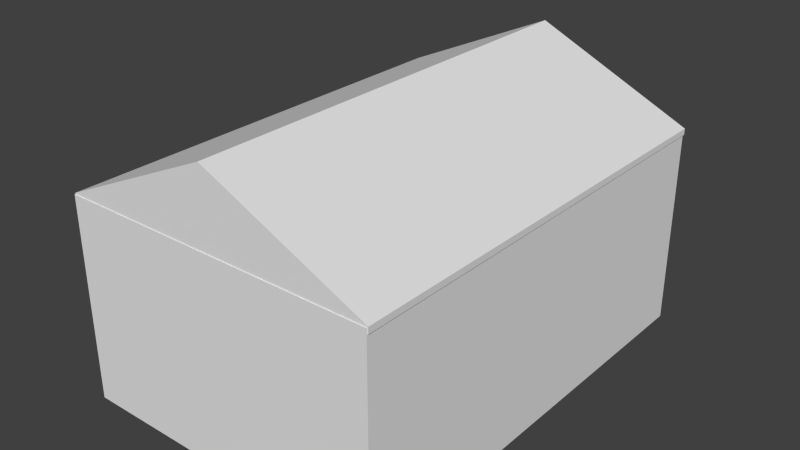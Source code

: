# Source: Garage.blend  (saved by Blender 2.73.0; exported with 4.5.12 LTS)
import bpy
from mathutils import Matrix  # noqa: F401  (used for matrix-valued properties, if any)

bpy.ops.wm.read_factory_settings(use_empty=True)
scene = bpy.context.scene
scene.name = 'Scene'

# ---- collections
col_collection_1 = bpy.data.collections.new('Collection 1'); scene.collection.children.link(col_collection_1)

# ---- materials (node trees are filled in below, after node groups)
mat_material_001 = bpy.data.materials.new('Material.001')
mat_material_001.alpha_threshold = 0.0
mat_material_001.use_transparent_shadow = False
mat_material_001.roughness = 0.5
mat_material_002 = bpy.data.materials.new('Material.002')
mat_material_002.alpha_threshold = 0.0
mat_material_002.use_transparent_shadow = False
mat_material_002.roughness = 0.5
mat_material = bpy.data.materials.new('Material')
mat_material.alpha_threshold = 0.0
mat_material.use_transparent_shadow = False
mat_material.roughness = 0.5
mat_material.line_color = (0.0, 0.0, 0.0, 1.0)

# ---- material node trees

# ---- world
world_world = bpy.data.worlds.new('World'); scene.world = world_world
world_world.color = (0.05088, 0.05088, 0.05088)
world_world.use_sun_shadow = False
world_world.sun_shadow_jitter_overblur = 0.0
world_world.cycles.sampling_method = 'MANUAL'
world_world.cycles.sample_map_resolution = 256

# ---- meshes
me_cube_002 = bpy.data.meshes.new('Cube.002')
me_cube_002.from_pydata([(5.197, -7.273, -0.1), (-5.197, -7.273, -0.1), (-5.197, 7.273, -0.1), (5.197, 7.273, -0.1), (5.197, -7.273, 0.1), (-5.197, -7.273, 0.1), (-5.197, 7.273, 0.1), (5.197, 7.273, 0.1), (3.179e-07, -7.273, 2.48), (3.179e-07, -7.273, -0.1), (-3.179e-07, 7.273, 2.48), (-3.179e-07, 7.273, -0.1), (-5.197, -7.273, -0.1), (-5.197, -7.273, 0.1), (3.179e-07, -7.273, 2.48), (3.179e-07, -7.273, -0.1), (4.194, 7.032, -6.554), (-4.305, 7.032, -6.554), (-4.305, 7.356, -6.554), (4.194, 7.356, -6.554), (4.194, 7.032, -0.7964), (-4.305, 7.032, -0.7964), (-4.305, 7.356, -0.7964), (4.194, 7.356, -0.7964), (-5.21, 7.248, -6.554), (5.166, 7.248, -6.554), (5.166, -7.297, -6.554), (-5.21, -7.297, -6.554), (-5.21, 7.248, 0.05995), (5.166, 7.248, 0.05995), (5.166, -7.297, 0.05995), (-5.21, -7.297, 0.05995)], [], [(5, 6, 2, 1), (10, 7, 3, 11), (7, 4, 0, 3), (9, 1, 2, 11), (10, 6, 5, 8), (7, 10, 8, 4), (0, 9, 11, 3), (6, 10, 11, 2), (4, 8, 9, 0), (14, 13, 12, 15), (20, 21, 17, 16), (21, 22, 18, 17), (22, 23, 19, 18), (23, 20, 16, 19), (16, 17, 18, 19), (23, 22, 21, 20), (24, 25, 26, 27), (28, 31, 30, 29), (24, 28, 29, 25), (25, 29, 30, 26), (26, 30, 31, 27), (28, 24, 27, 31)])
me_cube_002.polygons.foreach_set('material_index', [0, 0, 0, 0, 0, 0, 0, 0, 0, 0, 1, 1, 1, 1, 1, 1, 2, 2, 2, 2, 2, 2])
_uv = me_cube_002.uv_layers.new(name='UVMap')
_uv.uv.foreach_set('vector', [0.0, 0.0, 0.0, 0.0, 0.0, 0.0, 0.0, 0.0, 0.03878, 1.0, 1.972e-05, 0.07753, 1.969e-05, 1.969e-05, 0.03878, 1.969e-05, 0.0, 0.0, 0.0, 0.0, 0.0, 0.0, 0.0, 0.0, 0.0, 0.0, 0.0, 0.0, 0.0, 0.0, 0.0, 0.0, 2.956e-05, 1.0, 2.897e-05, 2.901e-05, 0.08398, 2.897e-05, 0.08398, 1.0, 0.08398, 2.897e-05, 0.08398, 1.0, 2.936e-05, 1.0, 2.897e-05, 2.905e-05, 0.0, 0.0, 0.0, 0.0, 0.0, 0.0, 0.0, 0.0, 0.03878, 0.07753, 2.081e-05, 1.0, 1.969e-05, 1.98e-05, 0.03878, 1.969e-05, 0.03878, 0.07753, 1.969e-05, 1.0, 2.016e-05, 1.976e-05, 0.03878, 1.969e-05, 0.03878, 1.0, 1.97e-05, 0.07753, 1.969e-05, 1.969e-05, 0.03878, 1.969e-05, 0.0, 0.0, 0.0, 0.0, 0.0, 0.0, 0.0, 0.0, 0.0, 0.0, 0.0, 0.0, 0.0, 0.0, 0.0, 0.0, 0.9999, 0.9999, 9.998e-05, 0.9999, 0.0001, 9.998e-05, 0.9999, 9.998e-05, 0.0, 0.0, 0.0, 0.0, 0.0, 0.0, 0.0, 0.0, 0.0, 0.0, 0.0, 0.0, 0.0, 0.0, 0.0, 0.0, 0.0, 0.0, 0.0, 0.0, 0.0, 0.0, 0.0, 0.0, 0.0, 0.0, 1.0, 0.0, 1.0, 1.0, 0.0, 1.0, 0.0, 0.0, 1.0, 0.0, 1.0, 1.0, 0.0, 1.0, 0.9999, 9.998e-05, 0.9999, 0.9999, 9.998e-05, 0.9999, 0.0001003, 0.0001001, 0.9999, 9.998e-05, 0.9999, 0.9999, 9.998e-05, 0.9999, 9.998e-05, 0.0001, 9.998e-05, 0.9999, 0.0001002, 9.998e-05, 0.9999, 0.0001001, 0.9999, 0.9999, 0.9999, 9.998e-05, 0.9999, 0.9999, 0.0001003, 0.9999, 9.998e-05, 0.0001002])
me_cube_002.materials.append(mat_material_001)
me_cube_002.materials.append(mat_material_002)
me_cube_002.materials.append(mat_material)
me_cube_002.use_remesh_preserve_volume = False
me_cube_002.use_remesh_preserve_attributes = False
me_cube_002.use_mirror_vertex_groups = False
me_cube_002.update()
me_cube = bpy.data.meshes.new('Cube')
me_cube.from_pydata([(-4.662, -6.604, -3.115), (-4.662, 6.604, -3.115), (4.662, 6.604, -3.115), (4.662, -6.604, -3.115), (-4.662, -6.604, 3.115), (-4.662, 6.604, 3.115), (4.662, 6.604, 3.115), (4.662, -6.604, 3.115)], [], [(4, 5, 1, 0), (5, 6, 2, 1), (6, 7, 3, 2), (7, 4, 0, 3), (0, 1, 2, 3), (7, 6, 5, 4)])
me_cube.use_remesh_preserve_volume = False
me_cube.use_remesh_preserve_attributes = False
me_cube.use_mirror_vertex_groups = False
me_cube.update()

# ---- objects
ob_garage = bpy.data.objects.new('Garage', me_cube_002)
ob_garageinside = bpy.data.objects.new('GarageInside', me_cube)

# ---- transforms, parenting, visibility, modifiers, constraints
ob_garage.location = (0.0, 0.0, 6.58)
ob_garage.lineart.crease_threshold = 0.0
ob_garageinside.parent = ob_garage
ob_garageinside.matrix_parent_inverse = Matrix(((1.0, 0.0, 0.0, -0.0), (0.0, 1.0, 0.0, -0.0), (0.0, 0.0, 1.0, -6.58), (0.0, 0.0, 0.0, 1.0)))
ob_garageinside.location = (0.001101, 0.03831, 3.671)
ob_garageinside.lineart.crease_threshold = 0.0

# ---- collection membership
col_collection_1.objects.link(ob_garage)
col_collection_1.objects.link(ob_garageinside)

# ---- scene / render settings (as saved in the file)
scene.frame_start = 1; scene.frame_end = 250; scene.frame_set(1)
scene.render.engine = 'BLENDER_EEVEE_NEXT'
scene.render.resolution_percentage = 50
scene.render.dither_intensity = 0.0
scene.cycles.use_denoising = False
scene.cycles.samples = 10
scene.cycles.sampling_pattern = 'TABULATED_SOBOL'
scene.cycles.light_sampling_threshold = 0.0
scene.cycles.use_adaptive_sampling = False
scene.cycles.use_light_tree = False
scene.cycles.blur_glossy = 0.0
scene.cycles.pixel_filter_type = 'GAUSSIAN'
scene.cycles.sample_clamp_indirect = 0.0
scene.view_settings.view_transform = 'Standard'
bpy.context.view_layer.update()

# ---- added for rendering (the .blend has no active camera and no usable light): camera, sun
cam_auto = bpy.data.cameras.new('AutoCamera')
cam_auto.lens = 50.0
cam_auto.sensor_width = 36.0
cam_auto.clip_end = 1000.0
ob_auto_camera = bpy.data.objects.new('AutoCamera', cam_auto)
scene.collection.objects.link(ob_auto_camera)
ob_auto_camera.location = (18.6053, -22.3046, 19.4324)
ob_auto_camera.rotation_euler = (1.09748, -7.21219e-08, 0.694738)
scene.camera = ob_auto_camera
light_auto_sun = bpy.data.lights.new('AutoSun', 'SUN')
light_auto_sun.energy = 3.0
light_auto_sun.angle = 0.0523599
ob_auto_sun = bpy.data.objects.new('AutoSun', light_auto_sun)
scene.collection.objects.link(ob_auto_sun)
ob_auto_sun.rotation_euler = (0.872665, 0.174533, 0.523599)
bpy.context.view_layer.update()
